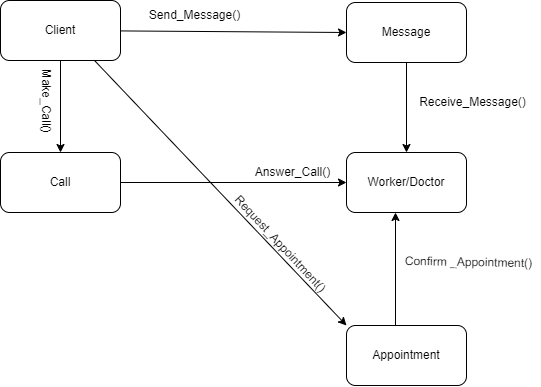

The diagram above was exported from draw.io. Its source (the exported page's mxGraphModel, read from the mxfile embedded in the PNG):
<mxGraphModel dx="1035" dy="522" grid="0" gridSize="10" guides="1" tooltips="1" connect="1" arrows="1" fold="1" page="1" pageScale="1" pageWidth="850" pageHeight="1100" math="0" shadow="0">
  <root>
    <mxCell id="0" />
    <mxCell id="1" parent="0" />
    <mxCell id="882UAmXbWbwuJVFY4new-1" style="edgeStyle=none;rounded=0;orthogonalLoop=1;jettySize=auto;html=1;exitX=0.5;exitY=1;exitDx=0;exitDy=0;entryX=0.5;entryY=0;entryDx=0;entryDy=0;" edge="1" parent="1" source="882UAmXbWbwuJVFY4new-2" target="882UAmXbWbwuJVFY4new-10">
      <mxGeometry relative="1" as="geometry" />
    </mxCell>
    <mxCell id="882UAmXbWbwuJVFY4new-2" value="Message" style="rounded=1;whiteSpace=wrap;html=1;" vertex="1" parent="1">
      <mxGeometry x="400.0029411764707" y="219.9988235294117" width="120" height="60" as="geometry" />
    </mxCell>
    <mxCell id="882UAmXbWbwuJVFY4new-3" style="rounded=0;orthogonalLoop=1;jettySize=auto;html=1;entryX=0.5;entryY=0;entryDx=0;entryDy=0;" edge="1" parent="1" source="882UAmXbWbwuJVFY4new-6" target="882UAmXbWbwuJVFY4new-8">
      <mxGeometry relative="1" as="geometry" />
    </mxCell>
    <mxCell id="882UAmXbWbwuJVFY4new-4" style="edgeStyle=none;rounded=0;orthogonalLoop=1;jettySize=auto;html=1;entryX=0;entryY=0.5;entryDx=0;entryDy=0;" edge="1" parent="1" source="882UAmXbWbwuJVFY4new-6" target="882UAmXbWbwuJVFY4new-2">
      <mxGeometry relative="1" as="geometry" />
    </mxCell>
    <mxCell id="882UAmXbWbwuJVFY4new-6" value="Client" style="rounded=1;whiteSpace=wrap;html=1;" vertex="1" parent="1">
      <mxGeometry x="54.0029411764707" y="217.9988235294117" width="120" height="60" as="geometry" />
    </mxCell>
    <mxCell id="882UAmXbWbwuJVFY4new-7" style="edgeStyle=none;rounded=0;orthogonalLoop=1;jettySize=auto;html=1;exitX=1;exitY=0.5;exitDx=0;exitDy=0;" edge="1" parent="1" source="882UAmXbWbwuJVFY4new-8" target="882UAmXbWbwuJVFY4new-10">
      <mxGeometry relative="1" as="geometry" />
    </mxCell>
    <mxCell id="882UAmXbWbwuJVFY4new-8" value="Call" style="rounded=1;whiteSpace=wrap;html=1;" vertex="1" parent="1">
      <mxGeometry x="54.0029411764707" y="369.99882352941177" width="120" height="60" as="geometry" />
    </mxCell>
    <mxCell id="882UAmXbWbwuJVFY4new-10" value="Worker/Doctor" style="rounded=1;whiteSpace=wrap;html=1;" vertex="1" parent="1">
      <mxGeometry x="400.0029411764707" y="369.99882352941177" width="120" height="60" as="geometry" />
    </mxCell>
    <mxCell id="882UAmXbWbwuJVFY4new-11" value="Appointment" style="rounded=1;whiteSpace=wrap;html=1;" vertex="1" parent="1">
      <mxGeometry x="400.0029411764707" y="542.9988235294118" width="120" height="60" as="geometry" />
    </mxCell>
    <mxCell id="882UAmXbWbwuJVFY4new-12" style="rounded=0;orthogonalLoop=1;jettySize=auto;html=1;exitX=0;exitY=1;exitDx=0;exitDy=0;" edge="1" parent="1" source="882UAmXbWbwuJVFY4new-2" target="882UAmXbWbwuJVFY4new-2">
      <mxGeometry relative="1" as="geometry" />
    </mxCell>
    <mxCell id="882UAmXbWbwuJVFY4new-13" value="Make_Call()" style="text;html=1;align=center;verticalAlign=middle;resizable=0;points=[];autosize=1;strokeColor=none;fillColor=none;rotation=90;" vertex="1" parent="1">
      <mxGeometry x="58.0029411764707" y="304.99882352941177" width="83" height="26" as="geometry" />
    </mxCell>
    <mxCell id="882UAmXbWbwuJVFY4new-14" value="Answer_Call()" style="text;html=1;align=center;verticalAlign=middle;resizable=0;points=[];autosize=1;strokeColor=none;fillColor=none;" vertex="1" parent="1">
      <mxGeometry x="299.0029411764707" y="376.99882352941177" width="93" height="26" as="geometry" />
    </mxCell>
    <mxCell id="882UAmXbWbwuJVFY4new-15" value="Send_Message()" style="text;html=1;align=center;verticalAlign=middle;resizable=0;points=[];autosize=1;strokeColor=none;fillColor=none;" vertex="1" parent="1">
      <mxGeometry x="193.0029411764707" y="219.9988235294117" width="109" height="26" as="geometry" />
    </mxCell>
    <mxCell id="882UAmXbWbwuJVFY4new-16" value="Receive_Message()" style="text;html=1;align=center;verticalAlign=middle;resizable=0;points=[];autosize=1;strokeColor=none;fillColor=none;" vertex="1" parent="1">
      <mxGeometry x="463.0029411764707" y="306.99882352941177" width="125" height="26" as="geometry" />
    </mxCell>
    <mxCell id="882UAmXbWbwuJVFY4new-19" style="edgeStyle=none;rounded=0;orthogonalLoop=1;jettySize=auto;html=1;entryX=0;entryY=0;entryDx=0;entryDy=0;" edge="1" parent="1" target="882UAmXbWbwuJVFY4new-11">
      <mxGeometry relative="1" as="geometry">
        <mxPoint x="148" y="278" as="sourcePoint" />
        <mxPoint x="413" y="572" as="targetPoint" />
      </mxGeometry>
    </mxCell>
    <mxCell id="882UAmXbWbwuJVFY4new-20" value="Request_Appointment()" style="text;html=1;align=center;verticalAlign=middle;resizable=0;points=[];autosize=1;strokeColor=none;fillColor=none;rotation=47;" vertex="1" parent="1">
      <mxGeometry x="261.0029411764707" y="447.99882352941177" width="145" height="26" as="geometry" />
    </mxCell>
    <mxCell id="882UAmXbWbwuJVFY4new-22" value="Confirm _Appointment()" style="text;html=1;align=center;verticalAlign=middle;resizable=0;points=[];autosize=1;strokeColor=none;fillColor=none;rotation=1;" vertex="1" parent="1">
      <mxGeometry x="449.0029411764707" y="466.99882352941177" width="145" height="26" as="geometry" />
    </mxCell>
    <mxCell id="882UAmXbWbwuJVFY4new-23" style="edgeStyle=none;rounded=0;orthogonalLoop=1;jettySize=auto;html=1;entryX=0.5;entryY=1;entryDx=0;entryDy=0;" edge="1" parent="1">
      <mxGeometry relative="1" as="geometry">
        <mxPoint x="449" y="543" as="sourcePoint" />
        <mxPoint x="449" y="430" as="targetPoint" />
      </mxGeometry>
    </mxCell>
  </root>
</mxGraphModel>